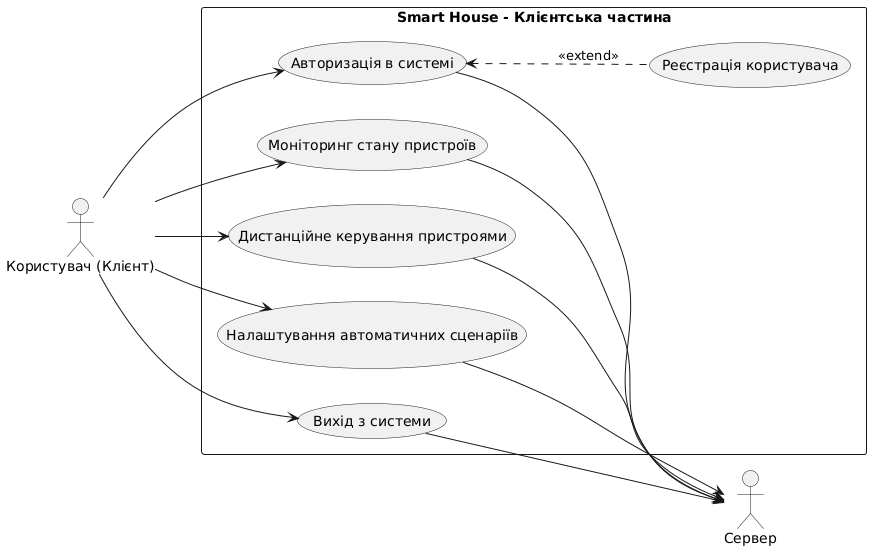

The diagram above was rendered by PlantUML. Its source (embedded in the PNG):
@startuml
left to right direction
skinparam packageStyle rectangle

actor "Користувач (Клієнт)" as Client
actor "Сервер" as Server

rectangle "Smart House - Клієнтська частина" {
  usecase "Авторизація в системі" as UC_Login
  usecase "Реєстрація користувача" as UC_Register
  usecase "Моніторинг стану пристроїв" as UC_Monitor
  usecase "Дистанційне керування пристроями" as UC_Control
  usecase "Налаштування автоматичних сценаріїв" as UC_Schedule
  usecase "Вихід з системи" as UC_Logout
}

UC_Login <.. UC_Register : <<extend>>
Client --> UC_Login
Client --> UC_Monitor
Client --> UC_Control
Client --> UC_Schedule
Client --> UC_Logout

UC_Login --> Server
UC_Monitor --> Server
UC_Control --> Server
UC_Schedule --> Server
UC_Logout --> Server
@enduml